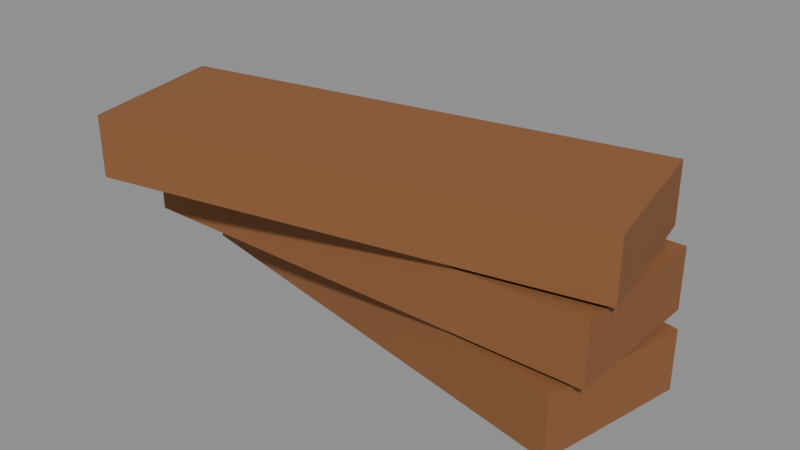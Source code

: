 # Source: good-brittle.blend  (saved by Blender 5.3.31; exported with 4.5.12 LTS)
import bpy
from mathutils import Matrix  # noqa: F401  (used for matrix-valued properties, if any)

bpy.ops.wm.read_factory_settings(use_empty=True)
scene = bpy.context.scene
scene.name = 'Scene'

# ---- materials (node trees are filled in below, after node groups)
mat_8a5a34 = bpy.data.materials.new('#8a5a34')
mat_8a5a34.use_backface_culling = True
mat_8a5a34.diffuse_color = (0.2542, 0.1022, 0.03434, 1.0)

# ---- material node trees
mat_8a5a34.use_nodes = True; mat_8a5a34.node_tree.nodes.clear()
_N = mat_8a5a34.node_tree.nodes; _L = mat_8a5a34.node_tree.links
n0 = _N.new('ShaderNodeBsdfPrincipled'); n0.name = 'Principled BSDF'; n0.location = (-200, 100)
n0.inputs[0].default_value = (0.2542, 0.1022, 0.03434, 1.0)
n0.inputs[2].default_value = 0.9
n0.inputs[10].default_value = 0.005
n1 = _N.new('ShaderNodeOutputMaterial'); n1.name = 'Material Output'; n1.location = (200, 100)
_L.new(n0.outputs[0], n1.inputs[0])
n1.is_active_output = True

# ---- meshes
me_8a5a34 = bpy.data.meshes.new('#8a5a34')
me_8a5a34.from_pydata([(-0.07344, 0.0504, 0.002), (-0.08337, 0.001392, 0.002), (-0.07344, 0.0504, 0.022), (-0.08337, 0.001392, 0.022), (0.08337, 0.01861, 0.002), (0.07344, -0.0304, 0.002), (0.08337, 0.01861, 0.022), (0.07344, -0.0304, 0.022), (-0.08, 0.025, 0.024), (-0.08, -0.025, 0.024), (-0.08, 0.025, 0.044), (-0.08, -0.025, 0.044), (0.08, 0.025, 0.024), (0.08, -0.025, 0.024), (0.08, 0.025, 0.044), (0.08, -0.025, 0.044), (-0.08337, -0.001392, 0.046), (-0.07344, -0.0504, 0.046), (-0.08337, -0.001392, 0.066), (-0.07344, -0.0504, 0.066), (0.07344, 0.0304, 0.046), (0.08337, -0.01861, 0.046), (0.07344, 0.0304, 0.066), (0.08337, -0.01861, 0.066)], [], [(0, 1, 3, 2), (2, 3, 7, 6), (6, 7, 5, 4), (4, 5, 1, 0), (2, 6, 4, 0), (7, 3, 1, 5), (8, 9, 11, 10), (10, 11, 15, 14), (14, 15, 13, 12), (12, 13, 9, 8), (10, 14, 12, 8), (15, 11, 9, 13), (16, 17, 19, 18), (18, 19, 23, 22), (22, 23, 21, 20), (20, 21, 17, 16), (18, 22, 20, 16), (23, 19, 17, 21)])
me_8a5a34.materials.append(mat_8a5a34)
me_8a5a34.update()

# ---- objects
ob_8a5a34 = bpy.data.objects.new('#8a5a34', me_8a5a34)

# ---- transforms, parenting, visibility, modifiers, constraints
ob_8a5a34.location = (0.0, 0.0, 0.0)

# ---- collection membership
scene.collection.objects.link(ob_8a5a34)

# ---- scene / render settings (as saved in the file)
scene.frame_start = 1; scene.frame_end = 250; scene.frame_set(1)
scene.render.engine = 'BLENDER_EEVEE_NEXT'
scene.render.bake_bias = 0.0
scene.render.bake_samples = 0
scene.render.compositor_device = 'GPU'
scene.eevee.use_volume_custom_range = False
scene.eevee.fast_gi_thickness_near = 0.1
scene.eevee.fast_gi_thickness_far = 0.0
scene.eevee.ray_tracing_options.screen_trace_thickness = 0.1
bpy.context.view_layer.update()

# ---- added for rendering (the .blend has no active camera and no usable light): camera, sun + grey world if the file has none
cam_auto = bpy.data.cameras.new('AutoCamera')
cam_auto.lens = 50.0
cam_auto.sensor_width = 36.0
cam_auto.clip_end = 1000.0
ob_auto_camera = bpy.data.objects.new('AutoCamera', cam_auto)
scene.collection.objects.link(ob_auto_camera)
ob_auto_camera.location = (0.189746, -0.227695, 0.185797)
ob_auto_camera.rotation_euler = (1.09748, -7.21219e-08, 0.694738)
scene.camera = ob_auto_camera
light_auto_sun = bpy.data.lights.new('AutoSun', 'SUN')
light_auto_sun.energy = 3.0
light_auto_sun.angle = 0.0523599
ob_auto_sun = bpy.data.objects.new('AutoSun', light_auto_sun)
scene.collection.objects.link(ob_auto_sun)
ob_auto_sun.rotation_euler = (0.872665, 0.174533, 0.523599)
if scene.world is None:
    world_auto = bpy.data.worlds.new('AutoWorld')
    world_auto.color = (0.3, 0.3, 0.3)
    scene.world = world_auto
bpy.context.view_layer.update()
